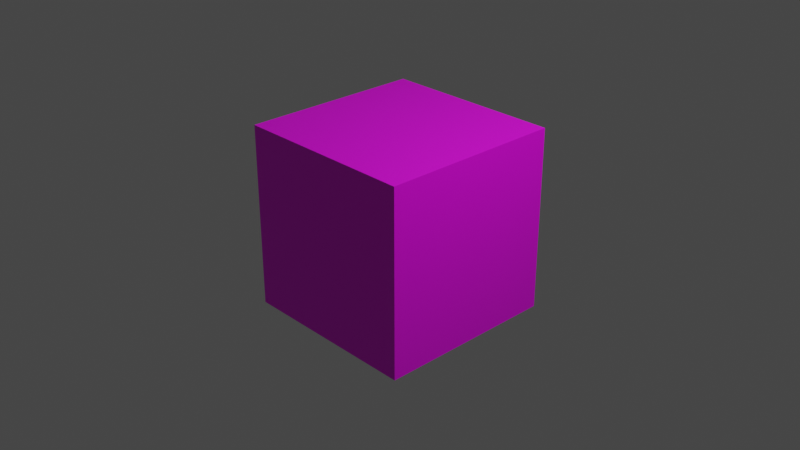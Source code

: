 # Source: mjc.blend  (saved by Blender 3.0.42; exported with 4.5.12 LTS)
import bpy
from mathutils import Matrix  # noqa: F401  (used for matrix-valued properties, if any)

bpy.ops.wm.read_factory_settings(use_empty=True)
scene = bpy.context.scene
scene.name = 'Scene'

# ---- collections
col_collection = bpy.data.collections.new('Collection'); scene.collection.children.link(col_collection)

# ---- images (referenced by path relative to the original .blend; pixels are not part of the script)
import os
ASSET_DIR = os.environ.get("B2B_ASSET_DIR", "")  # directory of the original .blend (textures are referenced by path, not embedded)
HERE = os.path.dirname(os.path.abspath(__file__))  # packed textures are extracted next to this script under _unpacked/

def load_image(name, relpath, width, height, colorspace="sRGB"):
    """Load a texture the original file referenced (path relative to the .blend, or extracted next to this script)."""
    p = next((c for c in (os.path.join(HERE, relpath), os.path.join(ASSET_DIR, relpath)) if relpath and os.path.exists(c)), "")
    if p:
        img = bpy.data.images.load(p, check_existing=True)
        img.name = name
    else:  # same state as the original file: an image datablock whose file is absent (Cycles renders it pink)
        img = bpy.data.images.new(name, width, height)
        img.source = "FILE"
        img.filepath = "//" + (relpath or name)
    img.colorspace_settings.name = colorspace
    return img
img_fileright_png = load_image('fileright.png', 'fileright.png', 1024, 1024, 'sRGB')
img_fileleft_png = load_image('fileleft.png', 'fileleft.png', 1024, 1024, 'sRGB')
img_fileup_png = load_image('fileup.png', 'cube_textures/fileup.png', 1024, 1024, 'sRGB')
img_filedown_png = load_image('filedown.png', 'cube_textures/filedown.png', 1024, 1024, 'sRGB')
img_filefront_png = load_image('filefront.png', 'cube_textures/filefront.png', 1024, 1024, 'sRGB')
img_fileback_png = load_image('fileback.png', 'cube_textures/fileback.png', 1024, 1024, 'sRGB')

# ---- materials (node trees are filled in below, after node groups)
mat_right = bpy.data.materials.new('right')
mat_right.alpha_threshold = 0.0
mat_right.use_transparent_shadow = False
mat_right.preview_render_type = 'FLAT'
mat_right.line_color = (0.0, 0.0, 0.0, 1.0)
mat_left = bpy.data.materials.new('left')
mat_left.use_transparent_shadow = False
mat_left.preview_render_type = 'FLAT'
mat_up = bpy.data.materials.new('up')
mat_up.use_transparent_shadow = False
mat_up.preview_render_type = 'FLAT'
mat_down = bpy.data.materials.new('down')
mat_down.use_transparent_shadow = False
mat_down.preview_render_type = 'FLAT'
mat_front = bpy.data.materials.new('front')
mat_front.use_transparent_shadow = False
mat_front.preview_render_type = 'FLAT'
mat_back = bpy.data.materials.new('back')
mat_back.use_transparent_shadow = False
mat_back.preview_render_type = 'FLAT'

# ---- material node trees
mat_right.use_nodes = True; mat_right.node_tree.nodes.clear()
_N = mat_right.node_tree.nodes; _L = mat_right.node_tree.links
n0 = _N.new('ShaderNodeOutputMaterial'); n0.name = 'Material Output'; n0.location = (300, 300)
n1 = _N.new('ShaderNodeBsdfPrincipled'); n1.name = 'Principled BSDF'; n1.location = (10, 300)
n1.distribution = 'GGX'
n1.subsurface_method = 'RANDOM_WALK_SKIN'
n1.inputs[2].default_value = 0.4
n1.inputs[3].default_value = 1.45
n1.inputs[27].default_value = (0.0, 0.0, 0.0, 1.0)
n1.inputs[28].default_value = 1.0
n2 = _N.new('ShaderNodeTexImage'); n2.name = 'Image Texture'; n2.location = (-280, 260)
n2.image = img_fileright_png
_L.new(n1.outputs[0], n0.inputs[0])
_L.new(n2.outputs[0], n1.inputs[0])
n0.is_active_output = True
mat_left.use_nodes = True; mat_left.node_tree.nodes.clear()
_N = mat_left.node_tree.nodes; _L = mat_left.node_tree.links
n0 = _N.new('ShaderNodeBsdfPrincipled'); n0.name = 'Principled BSDF'; n0.location = (10, 300)
n0.distribution = 'GGX'
n0.subsurface_method = 'RANDOM_WALK_SKIN'
n0.inputs[3].default_value = 1.45
n0.inputs[27].default_value = (0.0, 0.0, 0.0, 1.0)
n0.inputs[28].default_value = 1.0
n1 = _N.new('ShaderNodeOutputMaterial'); n1.name = 'Material Output'; n1.location = (300, 300)
n2 = _N.new('ShaderNodeTexImage'); n2.name = 'Image Texture'; n2.location = (-280, 260)
n2.image = img_fileleft_png
_L.new(n0.outputs[0], n1.inputs[0])
_L.new(n2.outputs[0], n0.inputs[0])
n1.is_active_output = True
mat_up.use_nodes = True; mat_up.node_tree.nodes.clear()
_N = mat_up.node_tree.nodes; _L = mat_up.node_tree.links
n0 = _N.new('ShaderNodeBsdfPrincipled'); n0.name = 'Principled BSDF'; n0.location = (10, 300)
n0.distribution = 'GGX'
n0.subsurface_method = 'RANDOM_WALK_SKIN'
n0.inputs[3].default_value = 1.45
n0.inputs[27].default_value = (0.0, 0.0, 0.0, 1.0)
n0.inputs[28].default_value = 1.0
n1 = _N.new('ShaderNodeOutputMaterial'); n1.name = 'Material Output'; n1.location = (300, 300)
n2 = _N.new('ShaderNodeTexImage'); n2.name = 'Image Texture'; n2.location = (-280, 260)
n2.image = img_fileup_png
_L.new(n0.outputs[0], n1.inputs[0])
_L.new(n2.outputs[0], n0.inputs[0])
n1.is_active_output = True
mat_down.use_nodes = True; mat_down.node_tree.nodes.clear()
_N = mat_down.node_tree.nodes; _L = mat_down.node_tree.links
n0 = _N.new('ShaderNodeBsdfPrincipled'); n0.name = 'Principled BSDF'; n0.location = (10, 300)
n0.distribution = 'GGX'
n0.subsurface_method = 'RANDOM_WALK_SKIN'
n0.inputs[3].default_value = 1.45
n0.inputs[27].default_value = (0.0, 0.0, 0.0, 1.0)
n0.inputs[28].default_value = 1.0
n1 = _N.new('ShaderNodeOutputMaterial'); n1.name = 'Material Output'; n1.location = (300, 300)
n2 = _N.new('ShaderNodeTexImage'); n2.name = 'Image Texture'; n2.location = (-280, 260)
n2.image = img_filedown_png
_L.new(n0.outputs[0], n1.inputs[0])
_L.new(n2.outputs[0], n0.inputs[0])
n1.is_active_output = True
mat_front.use_nodes = True; mat_front.node_tree.nodes.clear()
_N = mat_front.node_tree.nodes; _L = mat_front.node_tree.links
n0 = _N.new('ShaderNodeBsdfPrincipled'); n0.name = 'Principled BSDF'; n0.location = (10, 300)
n0.distribution = 'GGX'
n0.subsurface_method = 'RANDOM_WALK_SKIN'
n0.inputs[3].default_value = 1.45
n0.inputs[27].default_value = (0.0, 0.0, 0.0, 1.0)
n0.inputs[28].default_value = 1.0
n1 = _N.new('ShaderNodeOutputMaterial'); n1.name = 'Material Output'; n1.location = (300, 300)
n2 = _N.new('ShaderNodeTexImage'); n2.name = 'Image Texture'; n2.location = (-280, 260)
n2.image = img_filefront_png
_L.new(n0.outputs[0], n1.inputs[0])
_L.new(n2.outputs[0], n0.inputs[0])
n1.is_active_output = True
mat_back.use_nodes = True; mat_back.node_tree.nodes.clear()
_N = mat_back.node_tree.nodes; _L = mat_back.node_tree.links
n0 = _N.new('ShaderNodeBsdfPrincipled'); n0.name = 'Principled BSDF'; n0.location = (10, 300)
n0.distribution = 'GGX'
n0.subsurface_method = 'RANDOM_WALK_SKIN'
n0.inputs[3].default_value = 1.45
n0.inputs[27].default_value = (0.0, 0.0, 0.0, 1.0)
n0.inputs[28].default_value = 1.0
n1 = _N.new('ShaderNodeOutputMaterial'); n1.name = 'Material Output'; n1.location = (300, 300)
n2 = _N.new('ShaderNodeTexImage'); n2.name = 'Image Texture'; n2.location = (-280, 260)
n2.image = img_fileback_png
_L.new(n0.outputs[0], n1.inputs[0])
_L.new(n2.outputs[0], n0.inputs[0])
n1.is_active_output = True

# ---- world
world_world = bpy.data.worlds.new('World'); scene.world = world_world
world_world.use_nodes = True; world_world.node_tree.nodes.clear()
_N = world_world.node_tree.nodes; _L = world_world.node_tree.links
n0 = _N.new('ShaderNodeOutputWorld'); n0.name = 'World Output'; n0.location = (300, 300)
n1 = _N.new('ShaderNodeBackground'); n1.name = 'Background'; n1.location = (10, 300)
n1.inputs[0].default_value = (0.05088, 0.05088, 0.05088, 1.0)
_L.new(n1.outputs[0], n0.inputs[0])
n0.is_active_output = True
world_world.color = (0.05088, 0.05088, 0.05088)
world_world.use_sun_shadow = False
world_world.sun_shadow_jitter_overblur = 0.0

# ---- cameras
cam_camera = bpy.data.cameras.new('Camera')
cam_camera.clip_end = 100.0
cam_camera.ortho_scale = 7.314

# ---- lights
light_light = bpy.data.lights.new('Light', 'POINT')
light_light.transmission_factor = 0.0
light_light.energy = 1000.0
light_light.shadow_soft_size = 0.1
light_light.shadow_maximum_resolution = 0.006
light_light.use_absolute_resolution = True

# ---- meshes
me_cube = bpy.data.meshes.new('Cube')
me_cube.from_pydata([(1.0, 1.0, 1.0), (1.0, 1.0, -1.0), (1.0, -1.0, 1.0), (1.0, -1.0, -1.0), (-1.0, 1.0, 1.0), (-1.0, 1.0, -1.0), (-1.0, -1.0, 1.0), (-1.0, -1.0, -1.0)], [], [(0, 4, 6, 2), (3, 2, 6, 7), (7, 6, 4, 5), (5, 1, 3, 7), (1, 0, 2, 3), (5, 4, 0, 1)])
me_cube.polygons.foreach_set('material_index', [4, 3, 1, 5, 0, 2])
_uv = me_cube.uv_layers.new(name='UVMap')
_uv.uv.foreach_set('vector', [9.998e-05, 0.0001003, 0.9999, 9.998e-05, 0.9999, 0.9999, 0.0001001, 0.9999, 0.9999, 0.0001002, 0.9999, 0.9999, 9.996e-05, 0.9999, 9.996e-05, 9.996e-05, 1.0, 1.192e-07, 1.192e-07, 0.0, 0.0, 1.0, 1.0, 1.0, 9.998e-05, 0.0001001, 0.9999, 9.998e-05, 0.9999, 0.9999, 0.0001, 0.9999, 0.9999, 0.9999, 9.99e-05, 0.9999, 0.0001, 0.0001, 0.9999, 0.0001, 0.0001001, 0.9999, 9.996e-05, 0.0001002, 0.9999, 9.996e-05, 0.9999, 0.9999])
me_cube.materials.append(mat_right)
me_cube.materials.append(None)
me_cube.materials.append(mat_up)
me_cube.materials.append(mat_down)
me_cube.materials.append(mat_front)
me_cube.materials.append(mat_back)
me_cube.use_remesh_preserve_volume = False
me_cube.use_remesh_preserve_attributes = False
me_cube.use_mirror_vertex_groups = False
me_cube.update()

# ---- objects
ob_cube = bpy.data.objects.new('Cube', me_cube)
ob_light = bpy.data.objects.new('Light', light_light)
ob_camera = bpy.data.objects.new('Camera', cam_camera)

# ---- transforms, parenting, visibility, modifiers, constraints
ob_cube.location = (0.0, 0.0, 0.0)
ob_cube.lock_rotations_4d = False
ob_cube.empty_display_type = 'ARROWS'
ob_cube.lineart.crease_threshold = 0.0
ob_cube.material_slots[1].link = 'OBJECT'; ob_cube.material_slots[1].material = mat_left
_vg = ob_cube.vertex_groups.new(name='Group')
ob_light.location = (4.076, 1.005, 5.904)
ob_light.rotation_euler = (0.6503, 0.05522, 1.866)
ob_light.lock_rotations_4d = False
ob_light.empty_display_type = 'ARROWS'
ob_light.color = (0.0, 0.0, 0.0, 0.0)
ob_light.lineart.crease_threshold = 0.0
ob_camera.location = (7.359, -6.926, 4.958)
ob_camera.rotation_euler = (1.109, 0.0, 0.8149)
ob_camera.lock_rotations_4d = False
ob_camera.empty_display_type = 'ARROWS'
ob_camera.color = (0.0, 0.0, 0.0, 0.0)
ob_camera.display_type = 'WIRE'
ob_camera.lineart.crease_threshold = 0.0

# ---- collection membership
col_collection.objects.link(ob_cube)
col_collection.objects.link(ob_light)
col_collection.objects.link(ob_camera)

# ---- scene / render settings (as saved in the file)
scene.camera = ob_camera
scene.frame_start = 1; scene.frame_end = 250; scene.frame_set(1)
scene.render.engine = 'BLENDER_EEVEE_NEXT'
scene.cycles.sampling_pattern = 'TABULATED_SOBOL'
scene.cycles.use_light_tree = False
scene.view_settings.view_transform = 'Filmic'
bpy.context.view_layer.update()
